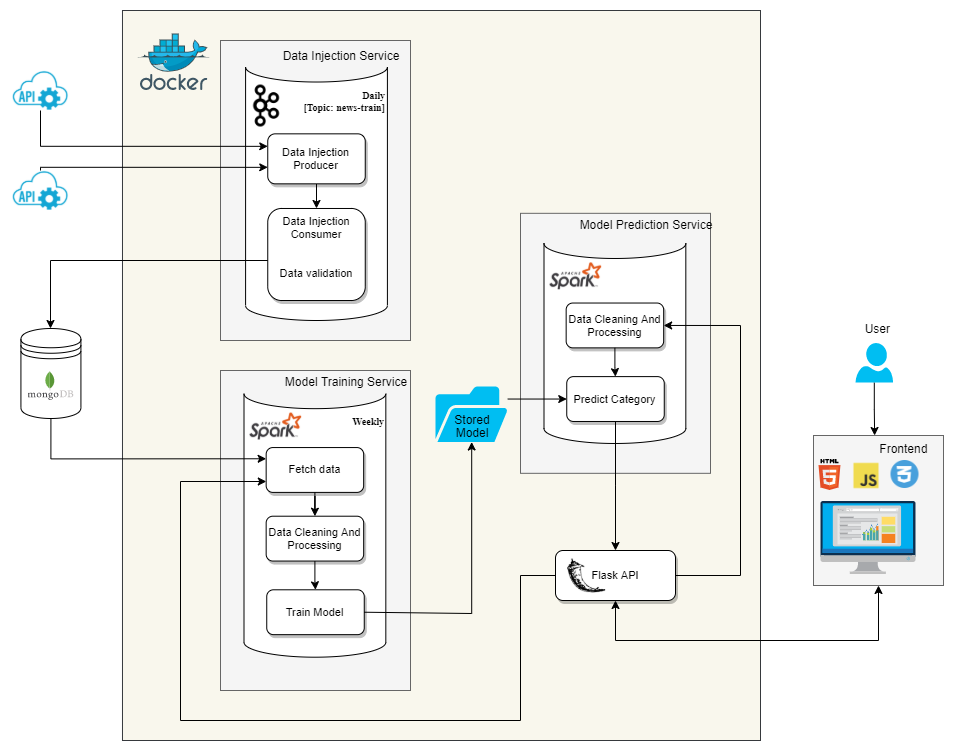

The diagram above was exported from draw.io. Its source (the exported page's mxGraphModel, read from the mxfile embedded in the PNG):
<mxGraphModel dx="1778" dy="988" grid="1" gridSize="10" guides="1" tooltips="1" connect="1" arrows="1" fold="1" page="1" pageScale="1" pageWidth="1169" pageHeight="827" math="0" shadow="0">
  <root>
    <mxCell id="0" />
    <mxCell id="1" parent="0" />
    <mxCell id="NnOe94waAH_7GUOMwvqe-119" value="" style="rounded=0;whiteSpace=wrap;html=1;fillColor=#f9f7ed;strokeColor=#36393d;" parent="1" vertex="1">
      <mxGeometry x="171.98" y="800" width="638.02" height="730" as="geometry" />
    </mxCell>
    <mxCell id="NnOe94waAH_7GUOMwvqe-6" value="" style="rounded=0;whiteSpace=wrap;html=1;fillColor=#f5f5f5;strokeColor=#666666;fontColor=#333333;" parent="1" vertex="1">
      <mxGeometry x="270" y="830" width="190" height="300" as="geometry" />
    </mxCell>
    <mxCell id="NnOe94waAH_7GUOMwvqe-7" value="Data Injection Service" style="text;html=1;strokeColor=none;fillColor=none;align=center;verticalAlign=middle;whiteSpace=wrap;rounded=0;" parent="1" vertex="1">
      <mxGeometry x="315.5" y="830" width="150" height="30" as="geometry" />
    </mxCell>
    <mxCell id="NnOe94waAH_7GUOMwvqe-45" value="" style="group" parent="1" vertex="1" connectable="0">
      <mxGeometry x="148" y="1154" width="209.89" height="172.47999999999996" as="geometry" />
    </mxCell>
    <mxCell id="NnOe94waAH_7GUOMwvqe-62" value="" style="group" parent="NnOe94waAH_7GUOMwvqe-45" vertex="1" connectable="0">
      <mxGeometry x="150.30999999999997" y="-64" width="60" height="113" as="geometry" />
    </mxCell>
    <mxCell id="NnOe94waAH_7GUOMwvqe-89" value="" style="group" parent="NnOe94waAH_7GUOMwvqe-62" vertex="1" connectable="0">
      <mxGeometry x="-236" y="19" width="88.11000000000001" height="99" as="geometry" />
    </mxCell>
    <mxCell id="mp4q4mJgvWCSNaoLDz87-7" value="" style="group" parent="NnOe94waAH_7GUOMwvqe-89" vertex="1" connectable="0">
      <mxGeometry x="8.110000000000014" y="9" width="60" height="90" as="geometry" />
    </mxCell>
    <mxCell id="mp4q4mJgvWCSNaoLDz87-8" value="" style="group" parent="mp4q4mJgvWCSNaoLDz87-7" vertex="1" connectable="0">
      <mxGeometry width="60" height="90" as="geometry" />
    </mxCell>
    <mxCell id="mp4q4mJgvWCSNaoLDz87-6" value="" style="shape=datastore;whiteSpace=wrap;html=1;fontSize=12;fillColor=#FFFFFF;verticalAlign=top;" parent="mp4q4mJgvWCSNaoLDz87-8" vertex="1">
      <mxGeometry width="60" height="90" as="geometry" />
    </mxCell>
    <mxCell id="NnOe94waAH_7GUOMwvqe-43" value="" style="shape=image;verticalLabelPosition=bottom;labelBackgroundColor=#ffffff;verticalAlign=top;aspect=fixed;imageAspect=0;image=data:image/svg+xml,(base64 omitted: 21120 chars);fontSize=11;" parent="mp4q4mJgvWCSNaoLDz87-8" vertex="1">
      <mxGeometry x="7.110000000000005" y="43" width="45.77" height="29" as="geometry" />
    </mxCell>
    <mxCell id="NnOe94waAH_7GUOMwvqe-46" value="" style="shape=image;verticalLabelPosition=bottom;labelBackgroundColor=#ffffff;verticalAlign=top;aspect=fixed;imageAspect=0;image=https://ekmglobal-7989-static.myshopblocks.com/images/2020/10/original/d79746f9b96104605e653cb464dd0e8a.png;" parent="1" vertex="1">
      <mxGeometry x="60" y="860" width="60" height="40" as="geometry" />
    </mxCell>
    <mxCell id="NnOe94waAH_7GUOMwvqe-47" value="" style="shape=image;verticalLabelPosition=bottom;labelBackgroundColor=#ffffff;verticalAlign=top;aspect=fixed;imageAspect=0;image=https://ekmglobal-7989-static.myshopblocks.com/images/2020/10/original/d79746f9b96104605e653cb464dd0e8a.png;" parent="1" vertex="1">
      <mxGeometry x="60" y="960" width="60" height="40" as="geometry" />
    </mxCell>
    <mxCell id="NnOe94waAH_7GUOMwvqe-63" value="" style="group" parent="1" vertex="1" connectable="0">
      <mxGeometry x="301" y="880" width="135.91" height="270" as="geometry" />
    </mxCell>
    <mxCell id="NnOe94waAH_7GUOMwvqe-57" value="&lt;b style=&quot;font-size: x-small&quot;&gt;Daily&lt;br&gt;&lt;span&gt;[Topic: news-train]&lt;/span&gt;&lt;/b&gt;" style="shape=cylinder3;whiteSpace=wrap;html=1;boundedLbl=1;backgroundOutline=1;size=15;lid=0;labelBackgroundColor=#FFFFFF;fontFamily=Times New Roman;fontSize=10;align=right;verticalAlign=top;" parent="NnOe94waAH_7GUOMwvqe-63" vertex="1">
      <mxGeometry x="-5.91" y="-23.48" width="141.82" height="253.48" as="geometry" />
    </mxCell>
    <mxCell id="NnOe94waAH_7GUOMwvqe-65" style="edgeStyle=orthogonalEdgeStyle;rounded=0;orthogonalLoop=1;jettySize=auto;html=1;fontFamily=Times New Roman;fontSize=10;" parent="NnOe94waAH_7GUOMwvqe-63" source="NnOe94waAH_7GUOMwvqe-60" target="NnOe94waAH_7GUOMwvqe-61" edge="1">
      <mxGeometry relative="1" as="geometry" />
    </mxCell>
    <mxCell id="NnOe94waAH_7GUOMwvqe-60" value="&lt;span style=&quot;font-size: 11px;&quot;&gt;&lt;font style=&quot;font-size: 11px&quot;&gt;Data Injection Producer&lt;/font&gt;&lt;/span&gt;" style="rounded=1;whiteSpace=wrap;html=1;verticalAlign=middle;fontSize=11;shadow=1;" parent="NnOe94waAH_7GUOMwvqe-63" vertex="1">
      <mxGeometry x="16.25" y="43.34448160535117" width="97.49999999999999" height="50" as="geometry" />
    </mxCell>
    <mxCell id="NnOe94waAH_7GUOMwvqe-61" value="Data Injection Consumer&lt;br&gt;&lt;br&gt;&lt;br&gt;Data validation" style="rounded=1;whiteSpace=wrap;html=1;verticalAlign=top;fontSize=11;shadow=1;" parent="NnOe94waAH_7GUOMwvqe-63" vertex="1">
      <mxGeometry x="16.25" y="117.98" width="97.5" height="92.02" as="geometry" />
    </mxCell>
    <mxCell id="NnOe94waAH_7GUOMwvqe-53" value="" style="shape=image;verticalLabelPosition=bottom;labelBackgroundColor=#ffffff;verticalAlign=top;aspect=fixed;imageAspect=0;image=http://assets.stickpng.com/thumbs/584809c9cef1014c0b5e4909.png;" parent="NnOe94waAH_7GUOMwvqe-63" vertex="1">
      <mxGeometry x="-5.909090909090909" y="-5.462307692307683" width="42" height="42" as="geometry" />
    </mxCell>
    <mxCell id="NnOe94waAH_7GUOMwvqe-14" style="edgeStyle=orthogonalEdgeStyle;rounded=0;orthogonalLoop=1;jettySize=auto;html=1;fontSize=11;entryX=0;entryY=0.75;entryDx=0;entryDy=0;exitX=0.5;exitY=0;exitDx=0;exitDy=0;" parent="1" source="NnOe94waAH_7GUOMwvqe-47" edge="1">
      <mxGeometry relative="1" as="geometry">
        <mxPoint x="120.00000000000011" y="944.3400000000001" as="sourcePoint" />
        <mxPoint x="317.25" y="956.8444816053511" as="targetPoint" />
        <Array as="points">
          <mxPoint x="90" y="957" />
        </Array>
      </mxGeometry>
    </mxCell>
    <mxCell id="NnOe94waAH_7GUOMwvqe-15" style="edgeStyle=orthogonalEdgeStyle;rounded=0;orthogonalLoop=1;jettySize=auto;html=1;entryX=0;entryY=0.25;entryDx=0;entryDy=0;fontSize=11;exitX=0.5;exitY=1;exitDx=0;exitDy=0;" parent="1" source="NnOe94waAH_7GUOMwvqe-46" target="NnOe94waAH_7GUOMwvqe-60" edge="1">
      <mxGeometry relative="1" as="geometry">
        <mxPoint x="206" y="885" as="sourcePoint" />
        <mxPoint x="304.75" y="940" as="targetPoint" />
        <Array as="points">
          <mxPoint x="90" y="936" />
        </Array>
      </mxGeometry>
    </mxCell>
    <mxCell id="NnOe94waAH_7GUOMwvqe-18" style="edgeStyle=orthogonalEdgeStyle;rounded=0;orthogonalLoop=1;jettySize=auto;html=1;fontSize=11;" parent="1" source="NnOe94waAH_7GUOMwvqe-61" target="mp4q4mJgvWCSNaoLDz87-6" edge="1">
      <mxGeometry relative="1" as="geometry">
        <mxPoint x="100" y="1140" as="targetPoint" />
        <Array as="points">
          <mxPoint x="100" y="1050" />
        </Array>
      </mxGeometry>
    </mxCell>
    <mxCell id="NnOe94waAH_7GUOMwvqe-87" value="" style="group" parent="1" vertex="1" connectable="0">
      <mxGeometry x="733" y="1255" width="260" height="150" as="geometry" />
    </mxCell>
    <mxCell id="oT-7c1Ey1WfD9kbjc2fY-1" value="" style="group" vertex="1" connectable="0" parent="NnOe94waAH_7GUOMwvqe-87">
      <mxGeometry x="130" y="-30" width="130" height="150" as="geometry" />
    </mxCell>
    <mxCell id="NnOe94waAH_7GUOMwvqe-82" value="" style="rounded=0;whiteSpace=wrap;html=1;fillColor=#f5f5f5;strokeColor=#666666;fontColor=#333333;" parent="oT-7c1Ey1WfD9kbjc2fY-1" vertex="1">
      <mxGeometry width="130" height="150" as="geometry" />
    </mxCell>
    <mxCell id="NnOe94waAH_7GUOMwvqe-3" value="" style="shape=image;verticalLabelPosition=bottom;labelBackgroundColor=#ffffff;verticalAlign=top;aspect=fixed;imageAspect=0;image=data:image/svg+xml,(base64 omitted: 34392 chars);" parent="oT-7c1Ey1WfD9kbjc2fY-1" vertex="1">
      <mxGeometry x="7.5" y="66" width="95" height="73" as="geometry" />
    </mxCell>
    <mxCell id="NnOe94waAH_7GUOMwvqe-80" value="" style="shape=image;html=1;verticalAlign=top;verticalLabelPosition=bottom;labelBackgroundColor=#ffffff;imageAspect=0;aspect=fixed;image=https://cdn1.iconfinder.com/data/icons/social-media-logos-7/64/css-3-128.png;rounded=1;shadow=1;fontFamily=Times New Roman;fontSize=10;" parent="oT-7c1Ey1WfD9kbjc2fY-1" vertex="1">
      <mxGeometry x="77.5" y="25" width="28" height="28" as="geometry" />
    </mxCell>
    <mxCell id="NnOe94waAH_7GUOMwvqe-124" value="&lt;div&gt;&lt;span style=&quot;font-family: &amp;#34;helvetica&amp;#34; ; font-size: 12px&quot;&gt;Frontend&amp;nbsp;&amp;nbsp;&lt;/span&gt;&lt;/div&gt;" style="text;whiteSpace=wrap;html=1;fontSize=10;fontFamily=Times New Roman;align=right;" parent="oT-7c1Ey1WfD9kbjc2fY-1" vertex="1">
      <mxGeometry x="27.5" width="94.5" height="30" as="geometry" />
    </mxCell>
    <mxCell id="bbJDLaG_iOz3DZoEYoeF-2" value="" style="dashed=0;outlineConnect=0;html=1;align=center;labelPosition=center;verticalLabelPosition=bottom;verticalAlign=top;shape=mxgraph.weblogos.html5" parent="oT-7c1Ey1WfD9kbjc2fY-1" vertex="1">
      <mxGeometry x="5" y="23.5" width="21.95" height="31" as="geometry" />
    </mxCell>
    <mxCell id="bbJDLaG_iOz3DZoEYoeF-3" value="" style="shape=image;html=1;verticalAlign=top;verticalLabelPosition=bottom;labelBackgroundColor=#ffffff;imageAspect=0;aspect=fixed;image=https://cdn4.iconfinder.com/data/icons/logos-and-brands/512/187_Js_logo_logos-128.png" parent="oT-7c1Ey1WfD9kbjc2fY-1" vertex="1">
      <mxGeometry x="39" y="26.5" width="28" height="28" as="geometry" />
    </mxCell>
    <mxCell id="NnOe94waAH_7GUOMwvqe-99" value="" style="group;fontColor=default;" parent="1" vertex="1" connectable="0">
      <mxGeometry x="270" y="1160" width="190" height="320" as="geometry" />
    </mxCell>
    <mxCell id="NnOe94waAH_7GUOMwvqe-19" value="" style="rounded=0;whiteSpace=wrap;html=1;fillColor=#f5f5f5;strokeColor=#666666;fontColor=#333333;" parent="NnOe94waAH_7GUOMwvqe-99" vertex="1">
      <mxGeometry width="190" height="320" as="geometry" />
    </mxCell>
    <mxCell id="NnOe94waAH_7GUOMwvqe-76" value="" style="group;fontColor=default;" parent="NnOe94waAH_7GUOMwvqe-99" vertex="1" connectable="0">
      <mxGeometry x="23.5" y="23.16235294117647" width="141.82" height="278.0141176470588" as="geometry" />
    </mxCell>
    <mxCell id="NnOe94waAH_7GUOMwvqe-90" value="" style="group" parent="NnOe94waAH_7GUOMwvqe-76" vertex="1" connectable="0">
      <mxGeometry width="141.82" height="278.0141176470588" as="geometry" />
    </mxCell>
    <mxCell id="NnOe94waAH_7GUOMwvqe-66" value="&lt;b style=&quot;font-size: x-small&quot;&gt;Weekly&lt;br&gt;&lt;/b&gt;" style="shape=cylinder3;whiteSpace=wrap;html=1;boundedLbl=1;backgroundOutline=1;size=15;lid=0;labelBackgroundColor=#FFFFFF;fontFamily=Times New Roman;fontSize=10;align=right;verticalAlign=top;fillColor=default;strokeColor=default;fontColor=default;" parent="NnOe94waAH_7GUOMwvqe-90" vertex="1">
      <mxGeometry width="141.82" height="263.52941176470586" as="geometry" />
    </mxCell>
    <mxCell id="NnOe94waAH_7GUOMwvqe-21" value="" style="shape=image;verticalLabelPosition=bottom;labelBackgroundColor=#ffffff;verticalAlign=top;aspect=fixed;imageAspect=0;image=https://cdn.analyticsvidhya.com/wp-content/uploads/2019/10/spark_logo.png;" parent="NnOe94waAH_7GUOMwvqe-90" vertex="1">
      <mxGeometry x="5.999090909090938" y="19.403562505451625" width="51.674753092979124" height="26.90459203036053" as="geometry" />
    </mxCell>
    <mxCell id="NnOe94waAH_7GUOMwvqe-73" value="Fetch data" style="rounded=1;whiteSpace=wrap;html=1;verticalAlign=middle;fontSize=11;shadow=1;" parent="NnOe94waAH_7GUOMwvqe-90" vertex="1">
      <mxGeometry x="22.159090909090935" y="53.89449873018944" width="97.49999999999999" height="44.84098671726755" as="geometry" />
    </mxCell>
    <mxCell id="NnOe94waAH_7GUOMwvqe-74" value="Data Cleaning And Processing" style="rounded=1;whiteSpace=wrap;html=1;verticalAlign=middle;fontSize=11;shadow=1;fillColor=default;strokeColor=default;fontColor=default;" parent="NnOe94waAH_7GUOMwvqe-90" vertex="1">
      <mxGeometry x="22.159090909090935" y="122.54794752554335" width="97.49999999999999" height="44.84098671726755" as="geometry" />
    </mxCell>
    <mxCell id="NnOe94waAH_7GUOMwvqe-77" style="edgeStyle=orthogonalEdgeStyle;rounded=0;orthogonalLoop=1;jettySize=auto;html=1;fontFamily=Times New Roman;fontSize=10;" parent="NnOe94waAH_7GUOMwvqe-90" source="NnOe94waAH_7GUOMwvqe-73" target="NnOe94waAH_7GUOMwvqe-74" edge="1">
      <mxGeometry relative="1" as="geometry" />
    </mxCell>
    <mxCell id="NnOe94waAH_7GUOMwvqe-75" value="Train Model" style="rounded=1;whiteSpace=wrap;html=1;verticalAlign=middle;fontSize=11;shadow=1;fillColor=default;strokeColor=default;fontColor=default;" parent="NnOe94waAH_7GUOMwvqe-90" vertex="1">
      <mxGeometry x="22.74909090909094" y="196.13472436413804" width="97.49999999999999" height="44.84098671726755" as="geometry" />
    </mxCell>
    <mxCell id="NnOe94waAH_7GUOMwvqe-78" style="edgeStyle=orthogonalEdgeStyle;rounded=0;orthogonalLoop=1;jettySize=auto;html=1;fontFamily=Times New Roman;fontSize=10;" parent="NnOe94waAH_7GUOMwvqe-90" source="NnOe94waAH_7GUOMwvqe-74" target="NnOe94waAH_7GUOMwvqe-75" edge="1">
      <mxGeometry relative="1" as="geometry" />
    </mxCell>
    <mxCell id="NnOe94waAH_7GUOMwvqe-101" value="Model Training Service" style="text;html=1;strokeColor=none;fillColor=none;align=center;verticalAlign=middle;whiteSpace=wrap;rounded=0;" parent="NnOe94waAH_7GUOMwvqe-99" vertex="1">
      <mxGeometry x="51" y="-2.8235294117647056" width="150" height="28.235294117647058" as="geometry" />
    </mxCell>
    <mxCell id="NnOe94waAH_7GUOMwvqe-103" style="edgeStyle=orthogonalEdgeStyle;rounded=0;orthogonalLoop=1;jettySize=auto;html=1;fontFamily=Times New Roman;fontSize=10;strokeColor=default;labelBackgroundColor=default;fontColor=default;exitX=1;exitY=0.5;exitDx=0;exitDy=0;" parent="1" source="NnOe94waAH_7GUOMwvqe-75" target="bbJDLaG_iOz3DZoEYoeF-1" edge="1">
      <mxGeometry relative="1" as="geometry">
        <mxPoint x="210" y="1490" as="targetPoint" />
        <Array as="points">
          <mxPoint x="414" y="1403" />
        </Array>
        <mxPoint x="410" y="1403" as="sourcePoint" />
      </mxGeometry>
    </mxCell>
    <mxCell id="NnOe94waAH_7GUOMwvqe-39" style="edgeStyle=orthogonalEdgeStyle;rounded=0;orthogonalLoop=1;jettySize=auto;html=1;fontSize=11;startArrow=classic;startFill=1;strokeColor=default;labelBackgroundColor=default;fontColor=default;entryX=0.5;entryY=1;entryDx=0;entryDy=0;exitX=0.5;exitY=1;exitDx=0;exitDy=0;" parent="1" source="NnOe94waAH_7GUOMwvqe-82" target="NnOe94waAH_7GUOMwvqe-37" edge="1">
      <mxGeometry relative="1" as="geometry">
        <mxPoint x="860" y="1365" as="sourcePoint" />
        <Array as="points">
          <mxPoint x="928" y="1430" />
          <mxPoint x="665" y="1430" />
        </Array>
        <mxPoint x="743" y="1365" as="targetPoint" />
      </mxGeometry>
    </mxCell>
    <mxCell id="NnOe94waAH_7GUOMwvqe-22" style="edgeStyle=orthogonalEdgeStyle;rounded=0;orthogonalLoop=1;jettySize=auto;html=1;fontSize=11;exitX=0.5;exitY=1;exitDx=0;exitDy=0;entryX=0;entryY=0.25;entryDx=0;entryDy=0;" parent="1" source="mp4q4mJgvWCSNaoLDz87-6" target="NnOe94waAH_7GUOMwvqe-73" edge="1">
      <mxGeometry relative="1" as="geometry">
        <mxPoint x="91.89000000000004" y="1211" as="sourcePoint" />
        <mxPoint x="365" y="1300" as="targetPoint" />
      </mxGeometry>
    </mxCell>
    <mxCell id="NnOe94waAH_7GUOMwvqe-122" value="" style="shape=image;verticalLabelPosition=bottom;labelBackgroundColor=#ffffff;verticalAlign=top;aspect=fixed;imageAspect=0;image=data:image/svg+xml,(base64 omitted: 20732 chars);rounded=1;shadow=1;fontFamily=Times New Roman;fontSize=10;" parent="1" vertex="1">
      <mxGeometry x="190" y="823.5" width="67.39" height="56.5" as="geometry" />
    </mxCell>
    <mxCell id="mp4q4mJgvWCSNaoLDz87-4" style="edgeStyle=orthogonalEdgeStyle;rounded=0;orthogonalLoop=1;jettySize=auto;html=1;entryX=0.25;entryY=0;entryDx=0;entryDy=0;fontSize=12;" parent="1" source="mp4q4mJgvWCSNaoLDz87-3" edge="1">
      <mxGeometry relative="1" as="geometry">
        <mxPoint x="924.125" y="1225" as="targetPoint" />
      </mxGeometry>
    </mxCell>
    <mxCell id="mp4q4mJgvWCSNaoLDz87-3" value="" style="verticalLabelPosition=bottom;html=1;verticalAlign=top;align=center;strokeColor=none;fillColor=#00BEF2;shape=mxgraph.azure.user;fontSize=12;" parent="1" vertex="1">
      <mxGeometry x="905" y="1132.53" width="37.5" height="39.47" as="geometry" />
    </mxCell>
    <mxCell id="mp4q4mJgvWCSNaoLDz87-5" value="&amp;nbsp; User" style="text;html=1;strokeColor=none;fillColor=none;align=center;verticalAlign=middle;whiteSpace=wrap;rounded=0;fontSize=12;" parent="1" vertex="1">
      <mxGeometry x="893.75" y="1102.53" width="60" height="30" as="geometry" />
    </mxCell>
    <mxCell id="oT-7c1Ey1WfD9kbjc2fY-26" value="" style="group" vertex="1" connectable="0" parent="1">
      <mxGeometry x="480" y="1180" width="72.28000000000003" height="59.5" as="geometry" />
    </mxCell>
    <mxCell id="bbJDLaG_iOz3DZoEYoeF-1" value="" style="sketch=0;pointerEvents=1;shadow=0;dashed=0;html=1;strokeColor=none;fillColor=#00BEF2;labelPosition=center;verticalLabelPosition=bottom;verticalAlign=top;outlineConnect=0;align=center;shape=mxgraph.office.concepts.folder_open;" parent="oT-7c1Ey1WfD9kbjc2fY-26" vertex="1">
      <mxGeometry x="5" y="-4" width="72.28" height="55.5" as="geometry" />
    </mxCell>
    <mxCell id="OC5Pf-_Hp6DSPVHotfh0-1" value="&lt;p style=&quot;line-height: 0; font-size: 12px;&quot;&gt;&lt;font style=&quot;font-size: 12px;&quot;&gt;&lt;span style=&quot;font-family: helvetica; line-height: 0; font-size: 12px;&quot;&gt;Stored&lt;/span&gt;&lt;br style=&quot;font-size: 12px;&quot;&gt;&lt;/font&gt;&lt;/p&gt;&lt;div style=&quot;font-size: 12px;&quot;&gt;&lt;br style=&quot;font-size: 12px;&quot;&gt;&lt;/div&gt;&lt;p style=&quot;font-size: 12px;&quot;&gt;&lt;/p&gt;" style="text;html=1;strokeColor=none;fillColor=none;align=center;verticalAlign=top;whiteSpace=wrap;rounded=0;labelBackgroundColor=none;fontSize=12;spacing=-7;spacingTop=-3;spacingBottom=-4;" parent="oT-7c1Ey1WfD9kbjc2fY-26" vertex="1">
      <mxGeometry x="17.139999999999986" y="22.5" width="50" height="10" as="geometry" />
    </mxCell>
    <mxCell id="OC5Pf-_Hp6DSPVHotfh0-3" value="&lt;span style=&quot;font-family: helvetica; font-size: 12px;&quot;&gt;Model&lt;/span&gt;" style="text;html=1;strokeColor=none;fillColor=none;align=center;verticalAlign=middle;whiteSpace=wrap;rounded=0;labelBackgroundColor=none;fontSize=12;" parent="oT-7c1Ey1WfD9kbjc2fY-26" vertex="1">
      <mxGeometry x="12.139999999999986" y="26.5" width="60" height="30" as="geometry" />
    </mxCell>
    <mxCell id="oT-7c1Ey1WfD9kbjc2fY-31" value="" style="group" vertex="1" connectable="0" parent="1">
      <mxGeometry x="605" y="1340" width="120" height="50" as="geometry" />
    </mxCell>
    <mxCell id="NnOe94waAH_7GUOMwvqe-37" value="&lt;span style=&quot;font-size: 11px&quot;&gt;Flask API&lt;/span&gt;" style="rounded=1;whiteSpace=wrap;html=1;verticalAlign=middle;fontSize=11;shadow=1;fillColor=default;strokeColor=default;fontColor=default;" parent="oT-7c1Ey1WfD9kbjc2fY-31" vertex="1">
      <mxGeometry width="120" height="50" as="geometry" />
    </mxCell>
    <mxCell id="NnOe94waAH_7GUOMwvqe-38" value="" style="shape=image;html=1;verticalAlign=top;verticalLabelPosition=bottom;labelBackgroundColor=#ffffff;imageAspect=0;aspect=fixed;image=https://cdn4.iconfinder.com/data/icons/logos-brands-5/24/flask-128.png;fontSize=11;fontColor=default;" parent="oT-7c1Ey1WfD9kbjc2fY-31" vertex="1">
      <mxGeometry x="12.25" y="6.0499999999999545" width="37.89473684210526" height="37.89473684210526" as="geometry" />
    </mxCell>
    <mxCell id="oT-7c1Ey1WfD9kbjc2fY-10" value="" style="rounded=0;whiteSpace=wrap;html=1;fillColor=#f5f5f5;strokeColor=#666666;fontColor=#333333;" vertex="1" parent="1">
      <mxGeometry x="570" y="1002.8199999999999" width="190" height="260" as="geometry" />
    </mxCell>
    <mxCell id="oT-7c1Ey1WfD9kbjc2fY-11" value="" style="group;fontColor=default;" vertex="1" connectable="0" parent="1">
      <mxGeometry x="593.5" y="1025.9823529411765" width="141.82" height="278.0141176470588" as="geometry" />
    </mxCell>
    <mxCell id="oT-7c1Ey1WfD9kbjc2fY-12" value="" style="group" vertex="1" connectable="0" parent="oT-7c1Ey1WfD9kbjc2fY-11">
      <mxGeometry y="7" width="141.82" height="278.0141176470588" as="geometry" />
    </mxCell>
    <mxCell id="oT-7c1Ey1WfD9kbjc2fY-13" value="&lt;b style=&quot;font-size: x-small&quot;&gt;&lt;br&gt;&lt;/b&gt;" style="shape=cylinder3;whiteSpace=wrap;html=1;boundedLbl=1;backgroundOutline=1;size=15;lid=0;labelBackgroundColor=#FFFFFF;fontFamily=Times New Roman;fontSize=10;align=right;verticalAlign=top;fillColor=default;strokeColor=default;fontColor=default;" vertex="1" parent="oT-7c1Ey1WfD9kbjc2fY-12">
      <mxGeometry width="141.82" height="200" as="geometry" />
    </mxCell>
    <mxCell id="oT-7c1Ey1WfD9kbjc2fY-14" value="" style="shape=image;verticalLabelPosition=bottom;labelBackgroundColor=#ffffff;verticalAlign=top;aspect=fixed;imageAspect=0;image=https://cdn.analyticsvidhya.com/wp-content/uploads/2019/10/spark_logo.png;" vertex="1" parent="oT-7c1Ey1WfD9kbjc2fY-12">
      <mxGeometry x="5.999090909090938" y="19.403562505451625" width="51.674753092979124" height="26.90459203036053" as="geometry" />
    </mxCell>
    <mxCell id="oT-7c1Ey1WfD9kbjc2fY-16" value="Data Cleaning And Processing" style="rounded=1;whiteSpace=wrap;html=1;verticalAlign=middle;fontSize=11;shadow=1;fillColor=default;strokeColor=default;fontColor=default;" vertex="1" parent="oT-7c1Ey1WfD9kbjc2fY-12">
      <mxGeometry x="22.159090909090935" y="59.54794752554335" width="97.49999999999999" height="44.84098671726755" as="geometry" />
    </mxCell>
    <mxCell id="oT-7c1Ey1WfD9kbjc2fY-18" value="Predict Category" style="rounded=1;whiteSpace=wrap;html=1;verticalAlign=middle;fontSize=11;shadow=1;fillColor=default;strokeColor=default;fontColor=default;" vertex="1" parent="oT-7c1Ey1WfD9kbjc2fY-12">
      <mxGeometry x="22.74909090909094" y="133.13472436413804" width="97.49999999999999" height="44.84098671726755" as="geometry" />
    </mxCell>
    <mxCell id="oT-7c1Ey1WfD9kbjc2fY-19" style="edgeStyle=orthogonalEdgeStyle;rounded=0;orthogonalLoop=1;jettySize=auto;html=1;fontFamily=Times New Roman;fontSize=10;" edge="1" parent="oT-7c1Ey1WfD9kbjc2fY-12" source="oT-7c1Ey1WfD9kbjc2fY-16" target="oT-7c1Ey1WfD9kbjc2fY-18">
      <mxGeometry relative="1" as="geometry" />
    </mxCell>
    <mxCell id="oT-7c1Ey1WfD9kbjc2fY-20" value="Model Prediction Service" style="text;html=1;strokeColor=none;fillColor=none;align=center;verticalAlign=middle;whiteSpace=wrap;rounded=0;" vertex="1" parent="1">
      <mxGeometry x="621" y="999.9964705882353" width="150" height="28.235294117647058" as="geometry" />
    </mxCell>
    <mxCell id="NnOe94waAH_7GUOMwvqe-104" style="edgeStyle=orthogonalEdgeStyle;rounded=0;orthogonalLoop=1;jettySize=auto;html=1;fontFamily=Times New Roman;fontSize=10;entryX=0;entryY=0.5;entryDx=0;entryDy=0;strokeColor=default;labelBackgroundColor=default;fontColor=default;" parent="1" source="bbJDLaG_iOz3DZoEYoeF-1" target="oT-7c1Ey1WfD9kbjc2fY-18" edge="1">
      <mxGeometry relative="1" as="geometry">
        <Array as="points">
          <mxPoint x="550" y="1189" />
          <mxPoint x="550" y="1189" />
        </Array>
        <mxPoint x="205" y="1570" as="sourcePoint" />
        <mxPoint x="315" y="1610.0000000000002" as="targetPoint" />
      </mxGeometry>
    </mxCell>
    <mxCell id="oT-7c1Ey1WfD9kbjc2fY-33" style="edgeStyle=orthogonalEdgeStyle;rounded=0;orthogonalLoop=1;jettySize=auto;html=1;entryX=1;entryY=0.5;entryDx=0;entryDy=0;endArrow=classic;endFill=1;exitX=1;exitY=0.5;exitDx=0;exitDy=0;" edge="1" parent="1" source="NnOe94waAH_7GUOMwvqe-37" target="oT-7c1Ey1WfD9kbjc2fY-16">
      <mxGeometry relative="1" as="geometry">
        <Array as="points">
          <mxPoint x="790" y="1365" />
          <mxPoint x="790" y="1115" />
        </Array>
      </mxGeometry>
    </mxCell>
    <mxCell id="oT-7c1Ey1WfD9kbjc2fY-34" style="edgeStyle=orthogonalEdgeStyle;rounded=0;orthogonalLoop=1;jettySize=auto;html=1;entryX=0.5;entryY=0;entryDx=0;entryDy=0;endArrow=classic;endFill=1;" edge="1" parent="1" source="oT-7c1Ey1WfD9kbjc2fY-18" target="NnOe94waAH_7GUOMwvqe-37">
      <mxGeometry relative="1" as="geometry" />
    </mxCell>
    <mxCell id="oT-7c1Ey1WfD9kbjc2fY-35" style="edgeStyle=orthogonalEdgeStyle;rounded=0;orthogonalLoop=1;jettySize=auto;html=1;endArrow=classic;endFill=1;exitX=0;exitY=0.5;exitDx=0;exitDy=0;entryX=0;entryY=0.75;entryDx=0;entryDy=0;" edge="1" parent="1" source="NnOe94waAH_7GUOMwvqe-37" target="NnOe94waAH_7GUOMwvqe-73">
      <mxGeometry relative="1" as="geometry">
        <Array as="points">
          <mxPoint x="570" y="1365" />
          <mxPoint x="570" y="1510" />
          <mxPoint x="230" y="1510" />
          <mxPoint x="230" y="1271" />
          <mxPoint x="316" y="1271" />
        </Array>
      </mxGeometry>
    </mxCell>
  </root>
</mxGraphModel>